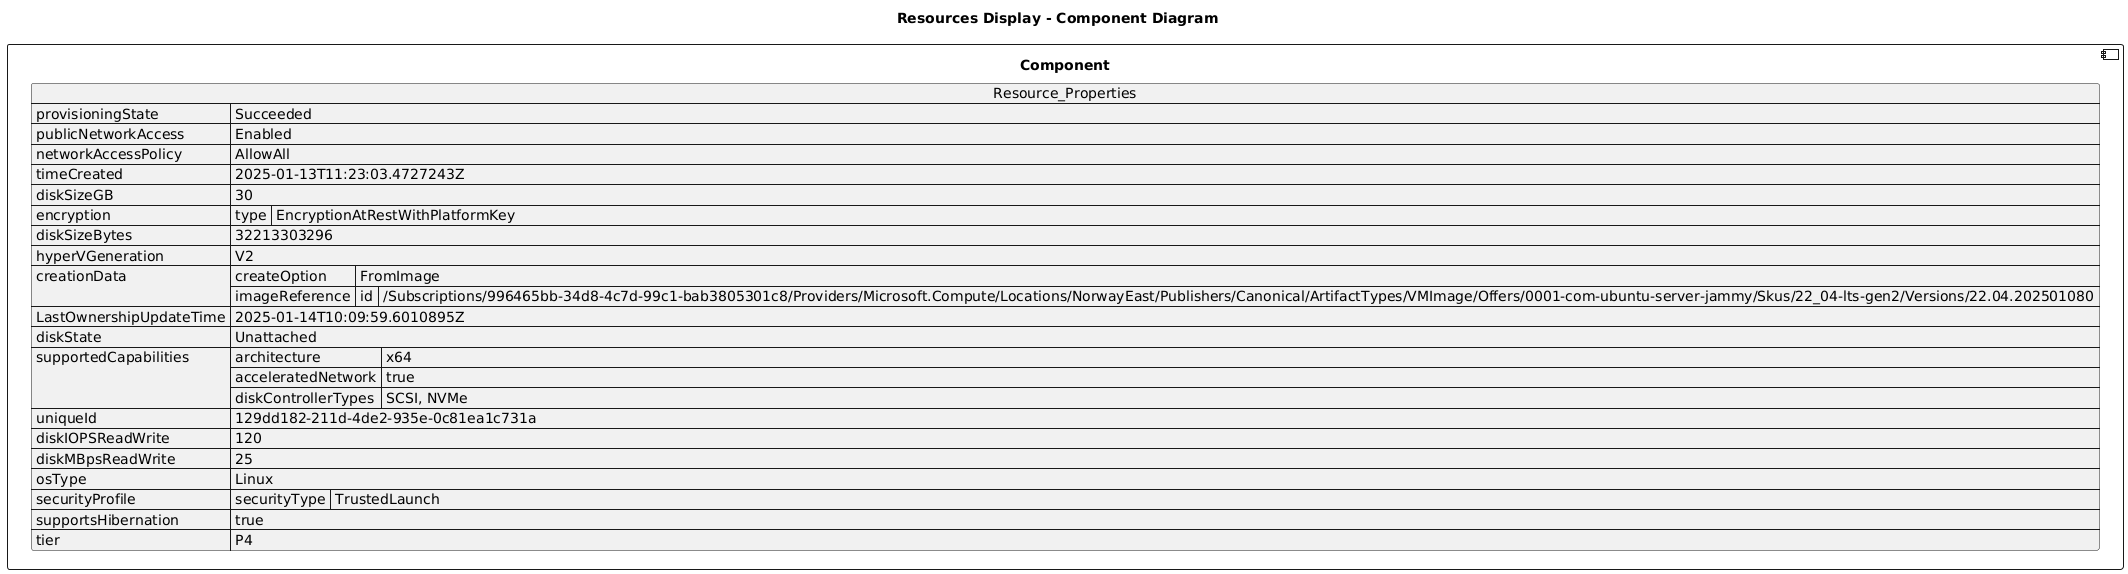

The diagram above was rendered by PlantUML. Its source (embedded in the PNG):
@startuml

title Resources Display - Component Diagram

component Component {

json  Resource_Properties {
  "provisioningState": "Succeeded",
  "publicNetworkAccess": "Enabled",
  "networkAccessPolicy": "AllowAll",
  "timeCreated": "2025-01-13T11:23:03.4727243Z",
  "diskSizeGB": 30,
  "encryption": {
    "type": "EncryptionAtRestWithPlatformKey"
  },
  "diskSizeBytes": 32213303296,
  "hyperVGeneration": "V2",
  "creationData": {
    "createOption": "FromImage",
    "imageReference": {
      "id": "/Subscriptions/996465bb-34d8-4c7d-99c1-bab3805301c8/Providers/Microsoft.Compute/Locations/NorwayEast/Publishers/Canonical/ArtifactTypes/VMImage/Offers/0001-com-ubuntu-server-jammy/Skus/22_04-lts-gen2/Versions/22.04.202501080"
    }
  },
  "LastOwnershipUpdateTime": "2025-01-14T10:09:59.6010895Z",
  "diskState": "Unattached",
  "supportedCapabilities": {
    "architecture": "x64",
    "acceleratedNetwork": true,
    "diskControllerTypes": "SCSI, NVMe"
  },
  "uniqueId": "129dd182-211d-4de2-935e-0c81ea1c731a",
  "diskIOPSReadWrite": 120,
  "diskMBpsReadWrite": 25,
  "osType": "Linux",
  "securityProfile": {
    "securityType": "TrustedLaunch"
  },
  "supportsHibernation": true,
  "tier": "P4"
}
}
@enduml